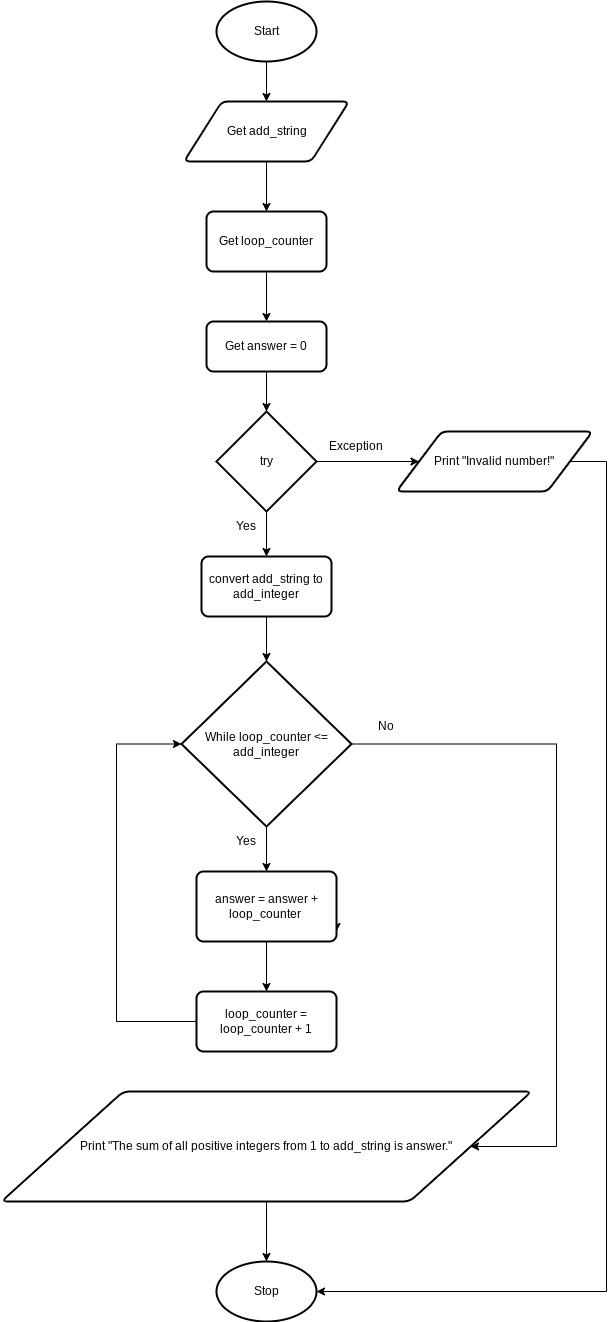

The diagram above was exported from draw.io. Its source (the exported page's mxGraphModel, read from the mxfile embedded in the PNG):
<mxGraphModel dx="1421" dy="1730" grid="1" gridSize="10" guides="1" tooltips="1" connect="1" arrows="1" fold="1" page="1" pageScale="1" pageWidth="827" pageHeight="1169" math="0" shadow="0">
  <root>
    <mxCell id="0" />
    <mxCell id="1" parent="0" />
    <mxCell id="9" style="edgeStyle=none;html=1;exitX=0.5;exitY=1;exitDx=0;exitDy=0;exitPerimeter=0;entryX=0.5;entryY=0;entryDx=0;entryDy=0;" parent="1" source="2" target="3" edge="1">
      <mxGeometry relative="1" as="geometry" />
    </mxCell>
    <mxCell id="2" value="Start" style="strokeWidth=2;html=1;shape=mxgraph.flowchart.start_1;whiteSpace=wrap;" parent="1" vertex="1">
      <mxGeometry x="180" width="100" height="60" as="geometry" />
    </mxCell>
    <mxCell id="48" style="edgeStyle=none;html=1;exitX=0.5;exitY=1;exitDx=0;exitDy=0;entryX=0.5;entryY=0;entryDx=0;entryDy=0;" parent="1" source="3" target="47" edge="1">
      <mxGeometry relative="1" as="geometry" />
    </mxCell>
    <mxCell id="3" value="Get add_string" style="shape=parallelogram;html=1;strokeWidth=2;perimeter=parallelogramPerimeter;whiteSpace=wrap;rounded=1;arcSize=12;size=0.23;" parent="1" vertex="1">
      <mxGeometry x="147.5" y="100" width="165" height="60" as="geometry" />
    </mxCell>
    <mxCell id="8" value="Stop" style="strokeWidth=2;html=1;shape=mxgraph.flowchart.start_1;whiteSpace=wrap;" parent="1" vertex="1">
      <mxGeometry x="180" y="1260" width="100" height="60" as="geometry" />
    </mxCell>
    <mxCell id="20" value="Yes" style="text;html=1;strokeColor=none;fillColor=none;align=center;verticalAlign=middle;whiteSpace=wrap;rounded=0;" parent="1" vertex="1">
      <mxGeometry x="180" y="510" width="60" height="30" as="geometry" />
    </mxCell>
    <mxCell id="21" value="No" style="text;html=1;strokeColor=none;fillColor=none;align=center;verticalAlign=middle;whiteSpace=wrap;rounded=0;" parent="1" vertex="1">
      <mxGeometry x="320" y="710" width="60" height="30" as="geometry" />
    </mxCell>
    <mxCell id="38" style="edgeStyle=none;html=1;exitX=0.5;exitY=1;exitDx=0;exitDy=0;exitPerimeter=0;entryX=0.5;entryY=0;entryDx=0;entryDy=0;" parent="1" source="35" target="36" edge="1">
      <mxGeometry relative="1" as="geometry" />
    </mxCell>
    <mxCell id="41" style="edgeStyle=none;html=1;exitX=1;exitY=0.5;exitDx=0;exitDy=0;exitPerimeter=0;entryX=0;entryY=0.5;entryDx=0;entryDy=0;" parent="1" source="35" target="39" edge="1">
      <mxGeometry relative="1" as="geometry" />
    </mxCell>
    <mxCell id="35" value="try" style="strokeWidth=2;html=1;shape=mxgraph.flowchart.decision;whiteSpace=wrap;" parent="1" vertex="1">
      <mxGeometry x="180" y="410" width="100" height="100" as="geometry" />
    </mxCell>
    <mxCell id="43" style="edgeStyle=none;html=1;exitX=0.5;exitY=1;exitDx=0;exitDy=0;entryX=0.5;entryY=0;entryDx=0;entryDy=0;entryPerimeter=0;" parent="1" source="36" target="42" edge="1">
      <mxGeometry relative="1" as="geometry" />
    </mxCell>
    <mxCell id="36" value="convert add_string to add_integer" style="rounded=1;whiteSpace=wrap;html=1;absoluteArcSize=1;arcSize=14;strokeWidth=2;" parent="1" vertex="1">
      <mxGeometry x="165" y="555" width="130" height="60" as="geometry" />
    </mxCell>
    <mxCell id="62" style="edgeStyle=orthogonalEdgeStyle;html=1;exitX=1;exitY=0.5;exitDx=0;exitDy=0;entryX=1;entryY=0.5;entryDx=0;entryDy=0;entryPerimeter=0;rounded=0;" edge="1" parent="1" source="39" target="8">
      <mxGeometry relative="1" as="geometry">
        <Array as="points">
          <mxPoint x="570" y="460" />
          <mxPoint x="570" y="1290" />
        </Array>
      </mxGeometry>
    </mxCell>
    <mxCell id="39" value="Print &quot;Invalid number!&quot;" style="shape=parallelogram;html=1;strokeWidth=2;perimeter=parallelogramPerimeter;whiteSpace=wrap;rounded=1;arcSize=12;size=0.23;" parent="1" vertex="1">
      <mxGeometry x="360" y="430" width="196" height="60" as="geometry" />
    </mxCell>
    <mxCell id="40" value="Exception" style="text;html=1;strokeColor=none;fillColor=none;align=center;verticalAlign=middle;whiteSpace=wrap;rounded=0;" parent="1" vertex="1">
      <mxGeometry x="290" y="430" width="60" height="30" as="geometry" />
    </mxCell>
    <mxCell id="46" style="edgeStyle=none;html=1;exitX=0.5;exitY=1;exitDx=0;exitDy=0;exitPerimeter=0;entryX=0.5;entryY=0;entryDx=0;entryDy=0;" parent="1" source="42" target="45" edge="1">
      <mxGeometry relative="1" as="geometry" />
    </mxCell>
    <mxCell id="60" style="edgeStyle=orthogonalEdgeStyle;rounded=0;html=1;exitX=1;exitY=0.5;exitDx=0;exitDy=0;exitPerimeter=0;entryX=1;entryY=0.5;entryDx=0;entryDy=0;" parent="1" source="42" target="57" edge="1">
      <mxGeometry relative="1" as="geometry">
        <Array as="points">
          <mxPoint x="520" y="743" />
          <mxPoint x="520" y="1145" />
        </Array>
      </mxGeometry>
    </mxCell>
    <mxCell id="42" value="While loop_counter &amp;lt;= add_integer" style="strokeWidth=2;html=1;shape=mxgraph.flowchart.decision;whiteSpace=wrap;" parent="1" vertex="1">
      <mxGeometry x="145" y="660" width="170" height="165" as="geometry" />
    </mxCell>
    <mxCell id="54" style="edgeStyle=none;html=1;exitX=1;exitY=0.75;exitDx=0;exitDy=0;" parent="1" source="45" edge="1">
      <mxGeometry relative="1" as="geometry">
        <mxPoint x="300" y="930" as="targetPoint" />
      </mxGeometry>
    </mxCell>
    <mxCell id="55" style="edgeStyle=none;html=1;exitX=0.5;exitY=1;exitDx=0;exitDy=0;entryX=0.5;entryY=0;entryDx=0;entryDy=0;" parent="1" source="45" target="52" edge="1">
      <mxGeometry relative="1" as="geometry" />
    </mxCell>
    <mxCell id="45" value="answer = answer + loop_counter&amp;nbsp;" style="rounded=1;whiteSpace=wrap;html=1;absoluteArcSize=1;arcSize=14;strokeWidth=2;" parent="1" vertex="1">
      <mxGeometry x="160" y="870" width="140" height="70" as="geometry" />
    </mxCell>
    <mxCell id="50" style="edgeStyle=none;html=1;exitX=0.5;exitY=1;exitDx=0;exitDy=0;entryX=0.5;entryY=0;entryDx=0;entryDy=0;" parent="1" source="47" target="49" edge="1">
      <mxGeometry relative="1" as="geometry" />
    </mxCell>
    <mxCell id="47" value="Get loop_counter" style="rounded=1;whiteSpace=wrap;html=1;absoluteArcSize=1;arcSize=14;strokeWidth=2;" parent="1" vertex="1">
      <mxGeometry x="170" y="210" width="120" height="60" as="geometry" />
    </mxCell>
    <mxCell id="51" style="edgeStyle=none;html=1;exitX=0.5;exitY=1;exitDx=0;exitDy=0;entryX=0.5;entryY=0;entryDx=0;entryDy=0;entryPerimeter=0;" parent="1" source="49" target="35" edge="1">
      <mxGeometry relative="1" as="geometry" />
    </mxCell>
    <mxCell id="49" value="Get answer = 0" style="rounded=1;whiteSpace=wrap;html=1;absoluteArcSize=1;arcSize=14;strokeWidth=2;" parent="1" vertex="1">
      <mxGeometry x="170" y="320" width="120" height="50" as="geometry" />
    </mxCell>
    <mxCell id="56" style="edgeStyle=orthogonalEdgeStyle;html=1;exitX=0;exitY=0.5;exitDx=0;exitDy=0;entryX=0;entryY=0.5;entryDx=0;entryDy=0;entryPerimeter=0;rounded=0;" parent="1" source="52" target="42" edge="1">
      <mxGeometry relative="1" as="geometry">
        <Array as="points">
          <mxPoint x="80" y="1020" />
          <mxPoint x="80" y="743" />
        </Array>
      </mxGeometry>
    </mxCell>
    <mxCell id="52" value="loop_counter = loop_counter + 1" style="rounded=1;whiteSpace=wrap;html=1;absoluteArcSize=1;arcSize=14;strokeWidth=2;" parent="1" vertex="1">
      <mxGeometry x="160" y="990" width="140" height="60" as="geometry" />
    </mxCell>
    <mxCell id="53" value="Yes" style="text;html=1;strokeColor=none;fillColor=none;align=center;verticalAlign=middle;whiteSpace=wrap;rounded=0;" parent="1" vertex="1">
      <mxGeometry x="180" y="825" width="60" height="30" as="geometry" />
    </mxCell>
    <mxCell id="61" style="edgeStyle=orthogonalEdgeStyle;rounded=0;html=1;exitX=0.5;exitY=1;exitDx=0;exitDy=0;entryX=0.5;entryY=0;entryDx=0;entryDy=0;entryPerimeter=0;" parent="1" source="57" target="8" edge="1">
      <mxGeometry relative="1" as="geometry" />
    </mxCell>
    <mxCell id="57" value="Print &quot;The sum of all positive integers from 1 to add_string is answer.&quot;" style="shape=parallelogram;html=1;strokeWidth=2;perimeter=parallelogramPerimeter;whiteSpace=wrap;rounded=1;arcSize=12;size=0.23;" parent="1" vertex="1">
      <mxGeometry x="-35" y="1090" width="530" height="110" as="geometry" />
    </mxCell>
  </root>
</mxGraphModel>